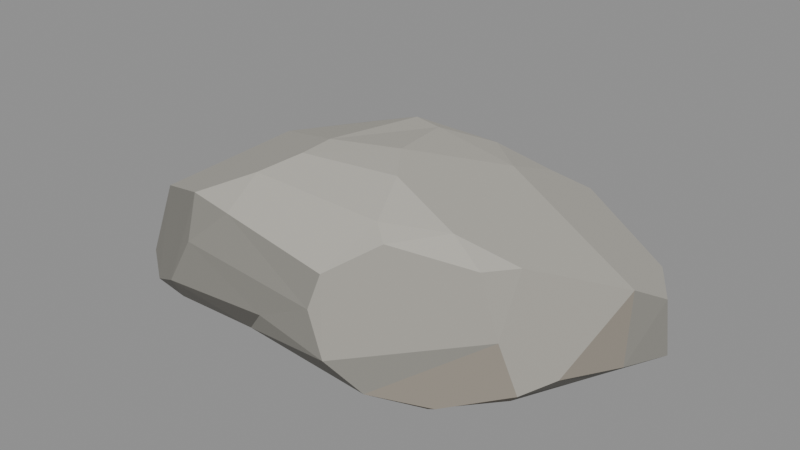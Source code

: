 # Source: rock-d.blend  (saved by Blender 5.2.44; exported with 4.5.12 LTS)
import bpy
from mathutils import Matrix  # noqa: F401  (used for matrix-valued properties, if any)

bpy.ops.wm.read_factory_settings(use_empty=True)
scene = bpy.context.scene
scene.name = 'Scene'

# ---- images (referenced by path relative to the original .blend; pixels are not part of the script)
import os
ASSET_DIR = os.environ.get("B2B_ASSET_DIR", "")  # directory of the original .blend (textures are referenced by path, not embedded)
HERE = os.path.dirname(os.path.abspath(__file__))  # packed textures are extracted next to this script under _unpacked/

def load_image(name, relpath, width, height, colorspace="sRGB"):
    """Load a texture the original file referenced (path relative to the .blend, or extracted next to this script)."""
    p = next((c for c in (os.path.join(HERE, relpath), os.path.join(ASSET_DIR, relpath)) if relpath and os.path.exists(c)), "")
    if p:
        img = bpy.data.images.load(p, check_existing=True)
        img.name = name
    else:  # same state as the original file: an image datablock whose file is absent (Cycles renders it pink)
        img = bpy.data.images.new(name, width, height)
        img.source = "FILE"
        img.filepath = "//" + (relpath or name)
    img.colorspace_settings.name = colorspace
    return img
img_stone_palette = load_image('stone_palette', '_unpacked/stone_palette.20a47947.png', 256, 256, 'sRGB')

# ---- materials (node trees are filled in below, after node groups)
mat_stone = bpy.data.materials.new('stone')
mat_stone.use_backface_culling = True

# ---- material node trees
mat_stone.use_nodes = True; mat_stone.node_tree.nodes.clear()
_N = mat_stone.node_tree.nodes; _L = mat_stone.node_tree.links
n0 = _N.new('ShaderNodeBsdfPrincipled'); n0.name = 'Principled BSDF'; n0.location = (-200, 100)
n0.inputs[2].default_value = 0.92
n0.inputs[10].default_value = 0.005
n1 = _N.new('ShaderNodeOutputMaterial'); n1.name = 'Material Output'; n1.location = (200, 100)
n2 = _N.new('ShaderNodeTexImage'); n2.name = 'Image Texture'; n2.location = (-320, 260)
n2.image = img_stone_palette
n2.interpolation = 'Closest'
_L.new(n0.outputs[0], n1.inputs[0])
_L.new(n2.outputs[0], n0.inputs[0])
n1.is_active_output = True

# ---- meshes
me_rock_d_low_001 = bpy.data.meshes.new('Rock_D_Low.001')
me_rock_d_low_001.from_pydata([(0.6781, 0.3664, 0.1637), (-0.1568, 0.384, 0.38), (-0.4833, 0.4318, 0.2964), (0.7947, 0.1691, 0.1905), (-0.7249, 0.04, -0.04163), (-0.6909, -0.2903, -0.02988), (-0.5027, -0.4151, -0.01883), (-0.5222, -0.3, -0.04354), (-0.1336, 0.3379, -0.06984), (-0.438, -0.4828, 0.02962), (-0.2968, -0.08926, -0.04691), (-0.2437, -0.3909, -0.01934), (-0.2308, -0.2802, -0.03882), (-0.6046, -0.4397, 0.01006), (-0.7735, -0.3176, 0.002296), (-0.7751, -0.2321, 0.2033), (0.2434, 0.2248, 0.4059), (-0.3612, -0.5053, 0.2486), (-0.1444, -0.4849, 0.03894), (-0.2519, -0.4477, 0.3509), (-0.06508, -0.5201, 0.128), (0.1184, -0.5185, 0.2174), (0.2089, -0.3419, 0.4339), (-0.1558, -0.2397, 0.4916), (-0.4423, -0.5183, 0.09869), (-0.5222, 0.1596, -0.06398), (-0.6336, 0.3582, 0.01991), (-0.352, 0.3783, -0.03004), (-0.4466, 0.4334, 0.03746), (-0.05711, 0.4945, 0.05039), (-0.09822, 0.4435, -0.02022), (-0.6123, 0.4181, 0.08183), (0.5785, -0.3108, 0.2005), (0.428, 0.5359, 0.1517), (0.7509, 0.05754, 0.2527), (-0.4853, 0.4682, 0.125), (-0.1748, 0.4963, 0.1264), (0.1335, -0.273, -0.06907), (0.1807, -0.4322, -0.0318), (0.2884, -0.4947, 0.01409), (-0.03287, -0.06345, -0.0667), (0.4203, -0.3913, -0.02941), (0.3899, -0.2764, -0.05854), (0.2777, 0.5172, 0.004417), (0.4632, 0.1023, -0.06713), (-0.7078, 0.198, -0.03603), (0.4606, -0.4122, 0.0007058), (0.5812, -0.2441, -0.01091), (0.6716, 0.06088, -0.01989), (0.712, -0.04188, 0.01733), (0.184, -0.5368, 0.09411), (0.2612, -0.3784, 0.4008), (-0.1489, -0.1337, 0.5016), (0.0686, -0.07677, 0.5122), (0.1588, -0.2028, 0.4992), (-0.6286, 0.1702, 0.3046), (0.3914, -0.2582, 0.4268), (0.1304, -0.4791, 0.3098), (0.2483, 0.427, 0.3245), (0.6406, -0.3065, 0.06376), (0.6969, -0.2036, 0.08381), (0.7704, 0.001786, 0.04869), (0.1569, 0.3974, -0.03357), (0.1073, 0.474, 0.01356), (0.4648, 0.2239, -0.06144), (0.35, 0.4539, -0.02314), (0.4973, -0.2837, 0.3626), (0.6947, 0.37, -0.0235), (0.6339, 0.4632, 0.001339), (0.8149, 0.169, 0.01973), (-0.8149, 0.001025, -0.01873), (0.1887, 0.2437, -0.06754), (-0.005095, 0.187, 0.4752), (0.1259, 0.4525, 0.2803), (0.09224, 0.4954, 0.2003), (0.06734, 0.5095, 0.1319), (-0.1075, 0.211, 0.4752), (0.1068, 0.3329, 0.4091), (0.3288, 0.5368, 0.2465), (-0.2311, -0.3456, 0.4477), (-0.4167, -0.4214, 0.3563), (0.5597, -0.1908, 0.3567)], [], [(5, 14, 70), (13, 6, 9), (23, 54, 53), (9, 6, 18), (11, 18, 6), (75, 78, 43), (24, 13, 9), (16, 0, 58), (36, 29, 35), (18, 24, 9), (24, 18, 20), (52, 55, 80), (0, 3, 69), (43, 63, 29), (45, 4, 70), (45, 25, 4), (60, 34, 81), (27, 26, 28), (29, 30, 28), (28, 26, 31), (35, 28, 31), (2, 74, 35), (73, 74, 2), (74, 78, 75), (1, 73, 2), (18, 11, 38), (12, 37, 11), (67, 0, 69), (38, 41, 39), (44, 42, 37), (42, 47, 41), (48, 49, 47), (21, 20, 50), (57, 22, 79), (40, 12, 10), (15, 13, 80), (56, 54, 22), (22, 51, 56), (60, 59, 49), (56, 66, 81), (60, 49, 61), (78, 0, 33), (62, 8, 30), (65, 71, 62), (48, 42, 44), (7, 10, 12), (68, 67, 65), (67, 69, 48), (69, 49, 48), (50, 32, 51), (77, 76, 72), (78, 74, 73), (41, 46, 39), (70, 14, 15), (14, 5, 13), (5, 6, 13), (5, 7, 6), (80, 79, 52), (43, 62, 63), (31, 45, 70), (57, 51, 22), (7, 5, 4), (46, 59, 32), (58, 77, 16), (32, 66, 51), (76, 52, 72), (52, 76, 55), (2, 55, 76), (61, 34, 60), (29, 36, 75), (11, 6, 7), (20, 21, 17), (35, 31, 2), (16, 34, 0), (16, 53, 54), (46, 32, 39), (77, 1, 76), (19, 17, 21), (80, 17, 19), (45, 8, 25), (26, 27, 45), (27, 8, 45), (40, 37, 12), (60, 81, 32), (25, 40, 10), (28, 30, 27), (27, 30, 8), (81, 34, 16), (64, 65, 67), (42, 41, 38), (11, 7, 12), (74, 75, 36), (29, 28, 35), (35, 74, 36), (40, 25, 8), (78, 33, 43), (23, 22, 54), (16, 72, 53), (44, 37, 40), (56, 16, 54), (23, 79, 22), (56, 81, 16), (61, 3, 34), (81, 66, 32), (59, 60, 32), (43, 29, 75), (11, 37, 38), (39, 18, 38), (57, 21, 50), (39, 50, 18), (23, 53, 52), (32, 50, 39), (42, 38, 37), (7, 25, 10), (13, 24, 80), (68, 43, 33), (59, 46, 41), (59, 41, 47), (42, 48, 47), (47, 49, 59), (19, 21, 57), (20, 18, 50), (79, 23, 52), (31, 26, 45), (14, 13, 15), (16, 77, 72), (73, 77, 58), (56, 51, 66), (80, 24, 17), (68, 0, 67), (0, 78, 58), (8, 71, 40), (68, 33, 0), (71, 44, 40), (29, 63, 30), (63, 62, 30), (62, 71, 8), (64, 44, 71), (15, 80, 55), (62, 43, 65), (64, 71, 65), (49, 69, 61), (64, 48, 44), (64, 67, 48), (43, 68, 65), (4, 5, 70), (34, 3, 0), (51, 57, 50), (31, 70, 55), (70, 15, 55), (55, 2, 31), (2, 76, 1), (72, 52, 53), (77, 73, 1), (78, 73, 58), (20, 17, 24), (79, 19, 57), (3, 61, 69), (79, 80, 19), (7, 4, 25)])
_uv = me_rock_d_low_001.uv_layers.new(name='UVMap')
_uv.uv.foreach_set('vector', [0.9375, 0.0625, 0.9375, 0.0625, 0.9375, 0.0625, 0.9375, 0.0625, 0.9375, 0.0625, 0.9375, 0.0625, 0.0625, 0.0625, 0.0625, 0.0625, 0.0625, 0.0625, 0.6875, 0.0625, 0.6875, 0.0625, 0.6875, 0.0625, 0.9375, 0.0625, 0.9375, 0.0625, 0.9375, 0.0625, 0.3125, 0.0625, 0.3125, 0.0625, 0.3125, 0.0625, 0.6875, 0.0625, 0.6875, 0.0625, 0.6875, 0.0625, 0.0625, 0.0625, 0.0625, 0.0625, 0.0625, 0.0625, 0.4375, 0.0625, 0.4375, 0.0625, 0.4375, 0.0625, 0.6875, 0.0625, 0.6875, 0.0625, 0.6875, 0.0625, 0.6875, 0.0625, 0.6875, 0.0625, 0.6875, 0.0625, 0.0625, 0.0625, 0.0625, 0.0625, 0.0625, 0.0625, 0.3125, 0.0625, 0.3125, 0.0625, 0.3125, 0.0625, 0.6875, 0.0625, 0.6875, 0.0625, 0.6875, 0.0625, 0.9375, 0.0625, 0.9375, 0.0625, 0.9375, 0.0625, 0.9375, 0.0625, 0.9375, 0.0625, 0.9375, 0.0625, 0.1875, 0.0625, 0.1875, 0.0625, 0.1875, 0.0625, 0.6875, 0.0625, 0.6875, 0.0625, 0.6875, 0.0625, 0.6875, 0.0625, 0.6875, 0.0625, 0.6875, 0.0625, 0.6875, 0.0625, 0.6875, 0.0625, 0.6875, 0.0625, 0.6875, 0.0625, 0.6875, 0.0625, 0.6875, 0.0625, 0.3125, 0.0625, 0.3125, 0.0625, 0.3125, 0.0625, 0.3125, 0.0625, 0.3125, 0.0625, 0.3125, 0.0625, 0.3125, 0.0625, 0.3125, 0.0625, 0.3125, 0.0625, 0.3125, 0.0625, 0.3125, 0.0625, 0.3125, 0.0625, 0.9375, 0.0625, 0.9375, 0.0625, 0.9375, 0.0625, 0.9375, 0.0625, 0.9375, 0.0625, 0.9375, 0.0625, 0.3125, 0.0625, 0.3125, 0.0625, 0.3125, 0.0625, 0.9375, 0.0625, 0.9375, 0.0625, 0.9375, 0.0625, 0.9375, 0.0625, 0.9375, 0.0625, 0.9375, 0.0625, 0.9375, 0.0625, 0.9375, 0.0625, 0.9375, 0.0625, 0.9375, 0.0625, 0.9375, 0.0625, 0.9375, 0.0625, 0.3125, 0.0625, 0.3125, 0.0625, 0.3125, 0.0625, 0.0625, 0.0625, 0.0625, 0.0625, 0.0625, 0.0625, 0.9375, 0.0625, 0.9375, 0.0625, 0.9375, 0.0625, 0.3125, 0.0625, 0.3125, 0.0625, 0.3125, 0.0625, 0.0625, 0.0625, 0.0625, 0.0625, 0.0625, 0.0625, 0.0625, 0.0625, 0.0625, 0.0625, 0.0625, 0.0625, 0.6875, 0.0625, 0.6875, 0.0625, 0.6875, 0.0625, 0.0625, 0.0625, 0.0625, 0.0625, 0.0625, 0.0625, 0.6875, 0.0625, 0.6875, 0.0625, 0.6875, 0.0625, 0.3125, 0.0625, 0.3125, 0.0625, 0.3125, 0.0625, 0.9375, 0.0625, 0.9375, 0.0625, 0.9375, 0.0625, 0.9375, 0.0625, 0.9375, 0.0625, 0.9375, 0.0625, 0.9375, 0.0625, 0.9375, 0.0625, 0.9375, 0.0625, 0.9375, 0.0625, 0.9375, 0.0625, 0.9375, 0.0625, 0.9375, 0.0625, 0.9375, 0.0625, 0.9375, 0.0625, 0.9375, 0.0625, 0.9375, 0.0625, 0.9375, 0.0625, 0.9375, 0.0625, 0.9375, 0.0625, 0.9375, 0.0625, 0.1875, 0.0625, 0.1875, 0.0625, 0.1875, 0.0625, 0.0625, 0.0625, 0.0625, 0.0625, 0.0625, 0.0625, 0.3125, 0.0625, 0.3125, 0.0625, 0.3125, 0.0625, 0.9375, 0.0625, 0.9375, 0.0625, 0.9375, 0.0625, 0.3125, 0.0625, 0.3125, 0.0625, 0.3125, 0.0625, 0.9375, 0.0625, 0.9375, 0.0625, 0.9375, 0.0625, 0.9375, 0.0625, 0.9375, 0.0625, 0.9375, 0.0625, 0.9375, 0.0625, 0.9375, 0.0625, 0.9375, 0.0625, 0.0625, 0.0625, 0.0625, 0.0625, 0.0625, 0.0625, 0.9375, 0.0625, 0.9375, 0.0625, 0.9375, 0.0625, 0.6875, 0.0625, 0.6875, 0.0625, 0.6875, 0.0625, 0.0625, 0.0625, 0.0625, 0.0625, 0.0625, 0.0625, 0.9375, 0.0625, 0.9375, 0.0625, 0.9375, 0.0625, 0.5625, 0.0625, 0.5625, 0.0625, 0.5625, 0.0625, 0.0625, 0.0625, 0.0625, 0.0625, 0.0625, 0.0625, 0.1875, 0.0625, 0.1875, 0.0625, 0.1875, 0.0625, 0.0625, 0.0625, 0.0625, 0.0625, 0.0625, 0.0625, 0.0625, 0.0625, 0.0625, 0.0625, 0.0625, 0.0625, 0.0625, 0.0625, 0.0625, 0.0625, 0.0625, 0.0625, 0.5625, 0.0625, 0.5625, 0.0625, 0.5625, 0.0625, 0.4375, 0.0625, 0.4375, 0.0625, 0.4375, 0.0625, 0.9375, 0.0625, 0.9375, 0.0625, 0.9375, 0.0625, 0.3125, 0.0625, 0.3125, 0.0625, 0.3125, 0.0625, 0.3125, 0.0625, 0.3125, 0.0625, 0.3125, 0.0625, 0.0625, 0.0625, 0.0625, 0.0625, 0.0625, 0.0625, 0.0625, 0.0625, 0.0625, 0.0625, 0.0625, 0.0625, 0.5625, 0.0625, 0.5625, 0.0625, 0.5625, 0.0625, 0.0625, 0.0625, 0.0625, 0.0625, 0.0625, 0.0625, 0.3125, 0.0625, 0.3125, 0.0625, 0.3125, 0.0625, 0.3125, 0.0625, 0.3125, 0.0625, 0.3125, 0.0625, 0.9375, 0.0625, 0.9375, 0.0625, 0.9375, 0.0625, 0.9375, 0.0625, 0.9375, 0.0625, 0.9375, 0.0625, 0.9375, 0.0625, 0.9375, 0.0625, 0.9375, 0.0625, 0.9375, 0.0625, 0.9375, 0.0625, 0.9375, 0.0625, 0.1875, 0.0625, 0.1875, 0.0625, 0.1875, 0.0625, 0.9375, 0.0625, 0.9375, 0.0625, 0.9375, 0.0625, 0.9375, 0.0625, 0.9375, 0.0625, 0.9375, 0.0625, 0.9375, 0.0625, 0.9375, 0.0625, 0.9375, 0.0625, 0.0625, 0.0625, 0.0625, 0.0625, 0.0625, 0.0625, 0.9375, 0.0625, 0.9375, 0.0625, 0.9375, 0.0625, 0.9375, 0.0625, 0.9375, 0.0625, 0.9375, 0.0625, 0.9375, 0.0625, 0.9375, 0.0625, 0.9375, 0.0625, 0.5625, 0.0625, 0.5625, 0.0625, 0.5625, 0.0625, 0.6875, 0.0625, 0.6875, 0.0625, 0.6875, 0.0625, 0.3125, 0.0625, 0.3125, 0.0625, 0.3125, 0.0625, 0.9375, 0.0625, 0.9375, 0.0625, 0.9375, 0.0625, 0.3125, 0.0625, 0.3125, 0.0625, 0.3125, 0.0625, 0.0625, 0.0625, 0.0625, 0.0625, 0.0625, 0.0625, 0.0625, 0.0625, 0.0625, 0.0625, 0.0625, 0.0625, 0.9375, 0.0625, 0.9375, 0.0625, 0.9375, 0.0625, 0.0625, 0.0625, 0.0625, 0.0625, 0.0625, 0.0625, 0.0625, 0.0625, 0.0625, 0.0625, 0.0625, 0.0625, 0.0625, 0.0625, 0.0625, 0.0625, 0.0625, 0.0625, 0.3125, 0.0625, 0.3125, 0.0625, 0.3125, 0.0625, 0.1875, 0.0625, 0.1875, 0.0625, 0.1875, 0.0625, 0.1875, 0.0625, 0.1875, 0.0625, 0.1875, 0.0625, 0.4375, 0.0625, 0.4375, 0.0625, 0.4375, 0.0625, 0.9375, 0.0625, 0.9375, 0.0625, 0.9375, 0.0625, 0.9375, 0.0625, 0.9375, 0.0625, 0.9375, 0.0625, 0.1875, 0.0625, 0.1875, 0.0625, 0.1875, 0.0625, 0.6875, 0.0625, 0.6875, 0.0625, 0.6875, 0.0625, 0.0625, 0.0625, 0.0625, 0.0625, 0.0625, 0.0625, 0.3125, 0.0625, 0.3125, 0.0625, 0.3125, 0.0625, 0.9375, 0.0625, 0.9375, 0.0625, 0.9375, 0.0625, 0.9375, 0.0625, 0.9375, 0.0625, 0.9375, 0.0625, 0.3125, 0.0625, 0.3125, 0.0625, 0.3125, 0.0625, 0.3125, 0.0625, 0.3125, 0.0625, 0.3125, 0.0625, 0.6875, 0.0625, 0.6875, 0.0625, 0.6875, 0.0625, 0.9375, 0.0625, 0.9375, 0.0625, 0.9375, 0.0625, 0.9375, 0.0625, 0.9375, 0.0625, 0.9375, 0.0625, 0.6875, 0.0625, 0.6875, 0.0625, 0.6875, 0.0625, 0.3125, 0.0625, 0.3125, 0.0625, 0.3125, 0.0625, 0.3125, 0.0625, 0.3125, 0.0625, 0.3125, 0.0625, 0.0625, 0.0625, 0.0625, 0.0625, 0.0625, 0.0625, 0.6875, 0.0625, 0.6875, 0.0625, 0.6875, 0.0625, 0.3125, 0.0625, 0.3125, 0.0625, 0.3125, 0.0625, 0.0625, 0.0625, 0.0625, 0.0625, 0.0625, 0.0625, 0.0625, 0.0625, 0.0625, 0.0625, 0.0625, 0.0625, 0.0625, 0.0625, 0.0625, 0.0625, 0.0625, 0.0625, 0.3125, 0.0625, 0.3125, 0.0625, 0.3125, 0.0625, 0.3125, 0.0625, 0.3125, 0.0625, 0.3125, 0.0625, 0.0625, 0.0625, 0.0625, 0.0625, 0.0625, 0.0625, 0.9375, 0.0625, 0.9375, 0.0625, 0.9375, 0.0625, 0.3125, 0.0625, 0.3125, 0.0625, 0.3125, 0.0625, 0.9375, 0.0625, 0.9375, 0.0625, 0.9375, 0.0625, 0.6875, 0.0625, 0.6875, 0.0625, 0.6875, 0.0625, 0.9375, 0.0625, 0.9375, 0.0625, 0.9375, 0.0625, 0.9375, 0.0625, 0.9375, 0.0625, 0.9375, 0.0625, 0.9375, 0.0625, 0.9375, 0.0625, 0.9375, 0.0625, 0.0625, 0.0625, 0.0625, 0.0625, 0.0625, 0.0625, 0.9375, 0.0625, 0.9375, 0.0625, 0.9375, 0.0625, 0.9375, 0.0625, 0.9375, 0.0625, 0.9375, 0.0625, 0.6875, 0.0625, 0.6875, 0.0625, 0.6875, 0.0625, 0.9375, 0.0625, 0.9375, 0.0625, 0.9375, 0.0625, 0.9375, 0.0625, 0.9375, 0.0625, 0.9375, 0.0625, 0.9375, 0.0625, 0.9375, 0.0625, 0.9375, 0.0625, 0.9375, 0.0625, 0.9375, 0.0625, 0.9375, 0.0625, 0.0625, 0.0625, 0.0625, 0.0625, 0.0625, 0.0625, 0.1875, 0.0625, 0.1875, 0.0625, 0.1875, 0.0625, 0.3125, 0.0625, 0.3125, 0.0625, 0.3125, 0.0625, 0.3125, 0.0625, 0.3125, 0.0625, 0.3125, 0.0625, 0.3125, 0.0625, 0.3125, 0.0625, 0.3125, 0.0625, 0.0625, 0.0625, 0.0625, 0.0625, 0.0625, 0.0625, 0.0625, 0.0625, 0.0625, 0.0625, 0.0625, 0.0625, 0.0625, 0.0625, 0.0625, 0.0625, 0.0625, 0.0625, 0.0625, 0.0625, 0.0625, 0.0625, 0.0625, 0.0625, 0.3125, 0.0625, 0.3125, 0.0625, 0.3125, 0.0625, 0.0625, 0.0625, 0.0625, 0.0625, 0.0625, 0.0625, 0.3125, 0.0625, 0.3125, 0.0625, 0.3125, 0.0625, 0.0625, 0.0625, 0.0625, 0.0625, 0.0625, 0.0625, 0.9375, 0.0625, 0.9375, 0.0625, 0.9375, 0.0625])
me_rock_d_low_001.materials.append(mat_stone)
me_rock_d_low_001.update()

# ---- objects
ob_rock_d_low = bpy.data.objects.new('Rock_D_Low', me_rock_d_low_001)

# ---- transforms, parenting, visibility, modifiers, constraints
ob_rock_d_low.location = (0.0, 0.0, 0.0)

# ---- collection membership
scene.collection.objects.link(ob_rock_d_low)

# ---- scene / render settings (as saved in the file)
scene.frame_start = 1; scene.frame_end = 250; scene.frame_set(1)
scene.render.engine = 'BLENDER_EEVEE_NEXT'
scene.render.bake_bias = 0.0
scene.render.bake_samples = 0
scene.render.compositor_device = 'GPU'
scene.eevee.use_volume_custom_range = False
scene.eevee.fast_gi_thickness_near = 0.1
scene.eevee.fast_gi_thickness_far = 0.0
scene.eevee.ray_tracing_options.screen_trace_thickness = 0.1
bpy.context.view_layer.update()

# ---- added for rendering (the .blend has no active camera and no usable light): camera, sun + grey world if the file has none
cam_auto = bpy.data.cameras.new('AutoCamera')
cam_auto.lens = 50.0
cam_auto.sensor_width = 36.0
cam_auto.clip_end = 1000.0
ob_auto_camera = bpy.data.objects.new('AutoCamera', cam_auto)
scene.collection.objects.link(ob_auto_camera)
ob_auto_camera.location = (1.88431, -2.26118, 1.72861)
ob_auto_camera.rotation_euler = (1.09748, -7.21219e-08, 0.694738)
scene.camera = ob_auto_camera
light_auto_sun = bpy.data.lights.new('AutoSun', 'SUN')
light_auto_sun.energy = 3.0
light_auto_sun.angle = 0.0523599
ob_auto_sun = bpy.data.objects.new('AutoSun', light_auto_sun)
scene.collection.objects.link(ob_auto_sun)
ob_auto_sun.rotation_euler = (0.872665, 0.174533, 0.523599)
if scene.world is None:
    world_auto = bpy.data.worlds.new('AutoWorld')
    world_auto.color = (0.3, 0.3, 0.3)
    scene.world = world_auto
bpy.context.view_layer.update()
